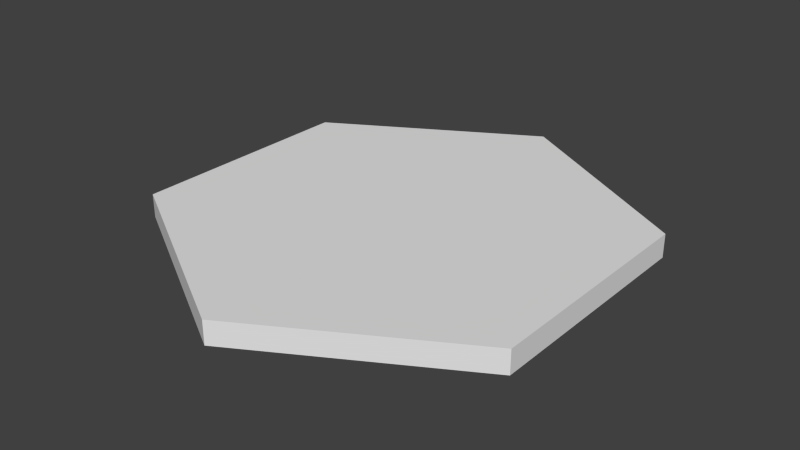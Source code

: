 # Source: newVortex.blend  (saved by Blender 2.68.0; exported with 4.5.12 LTS)
import bpy
from mathutils import Matrix  # noqa: F401  (used for matrix-valued properties, if any)

bpy.ops.wm.read_factory_settings(use_empty=True)
scene = bpy.context.scene
scene.name = 'Scene'

# ---- collections
col_collection_1 = bpy.data.collections.new('Collection 1'); scene.collection.children.link(col_collection_1)

# ---- world
world_world = bpy.data.worlds.new('World'); scene.world = world_world
world_world.color = (0.05088, 0.05088, 0.05088)
world_world.use_sun_shadow = False
world_world.sun_shadow_jitter_overblur = 0.0
world_world.cycles.sampling_method = 'MANUAL'
world_world.cycles.sample_map_resolution = 256

# ---- meshes
me_circle_004 = bpy.data.meshes.new('Circle.004')
me_circle_004.from_pydata([(0.0, 1.0, 0.0), (-0.866, 0.5, 0.0), (-0.866, -0.5, 0.0), (8.742e-08, -1.0, 0.0), (0.866, -0.5, 0.0), (0.866, 0.5, 0.0), (0.0, 1.0, 0.1), (-0.866, 0.5, 0.1), (-0.866, -0.5, 0.1), (8.742e-08, -1.0, 0.1), (0.866, -0.5, 0.1), (0.866, 0.5, 0.1)], [], [(3, 9, 8, 2), (4, 10, 9, 3), (5, 11, 10, 4), (0, 6, 11, 5), (7, 8, 9, 10, 11, 6), (1, 7, 6, 0), (2, 1, 0, 5, 4, 3), (2, 8, 7, 1)])
me_circle_004.use_remesh_preserve_volume = False
me_circle_004.use_remesh_preserve_attributes = False
me_circle_004.use_mirror_vertex_groups = False
me_circle_004.update()
me_circle_003 = bpy.data.meshes.new('Circle.003')
me_circle_003.from_pydata([(0.0, 1.0, 0.0), (-0.866, 0.5, 0.0), (-0.866, -0.5, 0.0), (8.742e-08, -1.0, 0.0), (0.866, -0.5, 0.0), (0.866, 0.5, 0.0), (3.974e-09, 0.8, 0.0), (-0.6928, 0.4, 0.0), (-0.6928, -0.4, 0.0), (7.391e-08, -0.8, 0.0), (0.6928, -0.4, 0.0), (0.6928, 0.4, 0.0), (0.0, 1.0, 0.1), (-0.866, 0.5, 0.1), (-0.866, -0.5, 0.1), (8.742e-08, -1.0, 0.1), (0.866, -0.5, 0.1), (0.866, 0.5, 0.1), (3.974e-09, 0.8, 0.1), (-0.6928, 0.4, 0.1), (-0.6928, -0.4, 0.1), (7.391e-08, -0.8, 0.1), (0.6928, -0.4, 0.1), (0.6928, 0.4, 0.1)], [], [(10, 4, 3, 9), (11, 5, 4, 10), (6, 0, 5, 11), (7, 1, 0, 6), (8, 2, 1, 7), (9, 3, 2, 8), (22, 21, 15, 16), (23, 22, 16, 17), (18, 23, 17, 12), (19, 18, 12, 13), (20, 19, 13, 14), (21, 20, 14, 15), (8, 20, 21, 9), (3, 15, 14, 2), (9, 21, 22, 10), (4, 16, 15, 3), (10, 22, 23, 11), (5, 17, 16, 4), (11, 23, 18, 6), (0, 12, 17, 5), (6, 18, 19, 7), (1, 13, 12, 0), (7, 19, 20, 8), (2, 14, 13, 1)])
me_circle_003.use_remesh_preserve_volume = False
me_circle_003.use_remesh_preserve_attributes = False
me_circle_003.use_mirror_vertex_groups = False
me_circle_003.update()
me_circle_002 = bpy.data.meshes.new('Circle.002')
me_circle_002.from_pydata([(0.0, 1.0, 0.0), (-0.866, 0.5, 0.0), (-0.866, -0.5, 0.0), (8.742e-08, -1.0, 0.0), (0.866, -0.5, 0.0), (0.866, 0.5, 0.0), (3.974e-09, 0.8, 0.0), (-0.6928, 0.4, 0.0), (-0.6928, -0.4, 0.0), (7.391e-08, -0.8, 0.0), (0.6928, -0.4, 0.0), (0.6928, 0.4, 0.0), (0.0, 1.0, 0.1), (-0.866, 0.5, 0.1), (-0.866, -0.5, 0.1), (8.742e-08, -1.0, 0.1), (0.866, -0.5, 0.1), (0.866, 0.5, 0.1), (3.974e-09, 0.8, 0.1), (-0.6928, 0.4, 0.1), (-0.6928, -0.4, 0.1), (7.391e-08, -0.8, 0.1), (0.6928, -0.4, 0.1), (0.6928, 0.4, 0.1)], [], [(10, 4, 3, 9), (11, 5, 4, 10), (6, 0, 5, 11), (7, 1, 0, 6), (8, 2, 1, 7), (9, 3, 2, 8), (22, 21, 15, 16), (23, 22, 16, 17), (18, 23, 17, 12), (19, 18, 12, 13), (20, 19, 13, 14), (21, 20, 14, 15), (8, 20, 21, 9), (3, 15, 14, 2), (9, 21, 22, 10), (4, 16, 15, 3), (10, 22, 23, 11), (5, 17, 16, 4), (11, 23, 18, 6), (0, 12, 17, 5), (6, 18, 19, 7), (1, 13, 12, 0), (7, 19, 20, 8), (2, 14, 13, 1)])
me_circle_002.use_remesh_preserve_volume = False
me_circle_002.use_remesh_preserve_attributes = False
me_circle_002.use_mirror_vertex_groups = False
me_circle_002.update()
me_circle_001 = bpy.data.meshes.new('Circle.001')
me_circle_001.from_pydata([(0.0, 1.0, 0.0), (-0.866, 0.5, 0.0), (-0.866, -0.5, 0.0), (8.742e-08, -1.0, 0.0), (0.866, -0.5, 0.0), (0.866, 0.5, 0.0), (3.974e-09, 0.8, 0.0), (-0.6928, 0.4, 0.0), (-0.6928, -0.4, 0.0), (7.391e-08, -0.8, 0.0), (0.6928, -0.4, 0.0), (0.6928, 0.4, 0.0), (0.0, 1.0, 0.1), (-0.866, 0.5, 0.1), (-0.866, -0.5, 0.1), (8.742e-08, -1.0, 0.1), (0.866, -0.5, 0.1), (0.866, 0.5, 0.1), (3.974e-09, 0.8, 0.1), (-0.6928, 0.4, 0.1), (-0.6928, -0.4, 0.1), (7.391e-08, -0.8, 0.1), (0.6928, -0.4, 0.1), (0.6928, 0.4, 0.1)], [], [(10, 4, 3, 9), (11, 5, 4, 10), (6, 0, 5, 11), (7, 1, 0, 6), (8, 2, 1, 7), (9, 3, 2, 8), (22, 21, 15, 16), (23, 22, 16, 17), (18, 23, 17, 12), (19, 18, 12, 13), (20, 19, 13, 14), (21, 20, 14, 15), (8, 20, 21, 9), (3, 15, 14, 2), (9, 21, 22, 10), (4, 16, 15, 3), (10, 22, 23, 11), (5, 17, 16, 4), (11, 23, 18, 6), (0, 12, 17, 5), (6, 18, 19, 7), (1, 13, 12, 0), (7, 19, 20, 8), (2, 14, 13, 1)])
me_circle_001.use_remesh_preserve_volume = False
me_circle_001.use_remesh_preserve_attributes = False
me_circle_001.use_mirror_vertex_groups = False
me_circle_001.update()
me_circle = bpy.data.meshes.new('Circle')
me_circle.from_pydata([(0.0, 1.0, 0.0), (-0.866, 0.5, 0.0), (-0.866, -0.5, 0.0), (8.742e-08, -1.0, 0.0), (0.866, -0.5, 0.0), (0.866, 0.5, 0.0), (3.974e-09, 0.8, 0.0), (-0.6928, 0.4, 0.0), (-0.6928, -0.4, 0.0), (7.391e-08, -0.8, 0.0), (0.6928, -0.4, 0.0), (0.6928, 0.4, 0.0), (0.0, 1.0, 0.1), (-0.866, 0.5, 0.1), (-0.866, -0.5, 0.1), (8.742e-08, -1.0, 0.1), (0.866, -0.5, 0.1), (0.866, 0.5, 0.1), (3.974e-09, 0.8, 0.1), (-0.6928, 0.4, 0.1), (-0.6928, -0.4, 0.1), (7.391e-08, -0.8, 0.1), (0.6928, -0.4, 0.1), (0.6928, 0.4, 0.1)], [], [(10, 4, 3, 9), (11, 5, 4, 10), (6, 0, 5, 11), (7, 1, 0, 6), (8, 2, 1, 7), (9, 3, 2, 8), (22, 21, 15, 16), (23, 22, 16, 17), (18, 23, 17, 12), (19, 18, 12, 13), (20, 19, 13, 14), (21, 20, 14, 15), (8, 20, 21, 9), (3, 15, 14, 2), (9, 21, 22, 10), (4, 16, 15, 3), (10, 22, 23, 11), (5, 17, 16, 4), (11, 23, 18, 6), (0, 12, 17, 5), (6, 18, 19, 7), (1, 13, 12, 0), (7, 19, 20, 8), (2, 14, 13, 1)])
me_circle.use_remesh_preserve_volume = False
me_circle.use_remesh_preserve_attributes = False
me_circle.use_mirror_vertex_groups = False
me_circle.update()

# ---- objects
ob_circle_004 = bpy.data.objects.new('Circle.004', me_circle_004)
ob_circle_003 = bpy.data.objects.new('Circle.003', me_circle_003)
ob_circle_002 = bpy.data.objects.new('Circle.002', me_circle_002)
ob_circle_001 = bpy.data.objects.new('Circle.001', me_circle_001)
ob_circle = bpy.data.objects.new('Circle', me_circle)

# ---- transforms, parenting, visibility, modifiers, constraints
ob_circle_004.location = (0.0, 0.0, 0.0)
ob_circle_004.scale = (0.4096, 0.4096, 1.0)
ob_circle_004.lineart.crease_threshold = 0.0
ob_circle_003.location = (0.0, 0.0, 0.0)
ob_circle_003.scale = (0.512, 0.512, 1.0)
ob_circle_003.lineart.crease_threshold = 0.0
ob_circle_002.location = (0.0, 0.0, 0.0)
ob_circle_002.scale = (0.64, 0.64, 1.0)
ob_circle_002.lineart.crease_threshold = 0.0
ob_circle_001.location = (0.0, 0.0, 0.0)
ob_circle_001.scale = (0.8, 0.8, 1.0)
ob_circle_001.lineart.crease_threshold = 0.0
ob_circle.location = (0.0, 0.0, 0.0)
ob_circle.lineart.crease_threshold = 0.0

# ---- collection membership
col_collection_1.objects.link(ob_circle_004)
col_collection_1.objects.link(ob_circle_003)
col_collection_1.objects.link(ob_circle_002)
col_collection_1.objects.link(ob_circle_001)
col_collection_1.objects.link(ob_circle)

# ---- scene / render settings (as saved in the file)
scene.frame_start = 1; scene.frame_end = 250; scene.frame_set(1)
scene.render.engine = 'BLENDER_EEVEE_NEXT'
scene.render.image_settings.color_mode = 'RGB'
scene.render.image_settings.compression = 90
scene.render.resolution_percentage = 50
scene.render.dither_intensity = 0.0
scene.cycles.use_denoising = False
scene.cycles.samples = 10
scene.cycles.sampling_pattern = 'TABULATED_SOBOL'
scene.cycles.light_sampling_threshold = 0.0
scene.cycles.use_adaptive_sampling = False
scene.cycles.use_light_tree = False
scene.cycles.blur_glossy = 0.0
scene.cycles.volume_bounces = 1
scene.cycles.pixel_filter_type = 'GAUSSIAN'
scene.cycles.sample_clamp_indirect = 0.0
scene.view_settings.view_transform = 'Standard'
bpy.context.view_layer.update()

# ---- added for rendering (the .blend has no active camera and no usable light): camera, sun
cam_auto = bpy.data.cameras.new('AutoCamera')
cam_auto.lens = 50.0
cam_auto.sensor_width = 36.0
cam_auto.clip_end = 1000.0
ob_auto_camera = bpy.data.objects.new('AutoCamera', cam_auto)
scene.collection.objects.link(ob_auto_camera)
ob_auto_camera.location = (2.44966, -2.93959, 2.00973)
ob_auto_camera.rotation_euler = (1.09748, -7.21219e-08, 0.694738)
scene.camera = ob_auto_camera
light_auto_sun = bpy.data.lights.new('AutoSun', 'SUN')
light_auto_sun.energy = 3.0
light_auto_sun.angle = 0.0523599
ob_auto_sun = bpy.data.objects.new('AutoSun', light_auto_sun)
scene.collection.objects.link(ob_auto_sun)
ob_auto_sun.rotation_euler = (0.872665, 0.174533, 0.523599)
bpy.context.view_layer.update()

